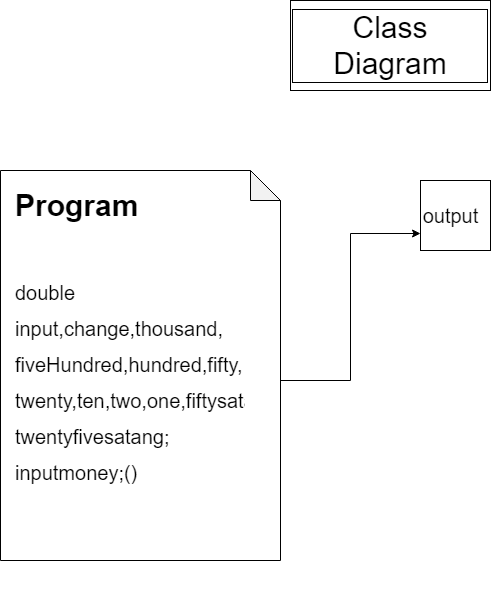

The diagram above was exported from draw.io. Its source (the exported page's mxGraphModel, read from the mxfile embedded in the PNG):
<mxGraphModel dx="1408" dy="600" grid="1" gridSize="10" guides="1" tooltips="1" connect="1" arrows="1" fold="1" page="1" pageScale="1" pageWidth="850" pageHeight="1100" math="0" shadow="0">
  <root>
    <mxCell id="jVn35Ulby0NKQyNqSMPG-0" />
    <mxCell id="jVn35Ulby0NKQyNqSMPG-1" parent="jVn35Ulby0NKQyNqSMPG-0" />
    <mxCell id="t7nz9VuHCe0AgZs-9Y8h-0" value="Class Diagram" style="rounded=0;whiteSpace=wrap;html=1;labelBorderColor=#000000;fontSize=30;" vertex="1" parent="jVn35Ulby0NKQyNqSMPG-1">
      <mxGeometry x="330" y="70" width="200" height="90" as="geometry" />
    </mxCell>
    <mxCell id="GlT8ycwP6_MRdFcM47SX-0" style="edgeStyle=orthogonalEdgeStyle;rounded=0;orthogonalLoop=1;jettySize=auto;html=1;exitX=0;exitY=0;exitDx=280;exitDy=210;exitPerimeter=0;entryX=0;entryY=0.75;entryDx=0;entryDy=0;fontSize=20;" edge="1" parent="jVn35Ulby0NKQyNqSMPG-1" source="8mP9iJNB8QEEogVxzCci-1" target="8mP9iJNB8QEEogVxzCci-3">
      <mxGeometry relative="1" as="geometry" />
    </mxCell>
    <mxCell id="8mP9iJNB8QEEogVxzCci-1" value="" style="shape=note;whiteSpace=wrap;html=1;backgroundOutline=1;darkOpacity=0.05;labelBackgroundColor=none;fontSize=20;" vertex="1" parent="jVn35Ulby0NKQyNqSMPG-1">
      <mxGeometry x="40" y="240" width="280" height="390" as="geometry" />
    </mxCell>
    <mxCell id="8mP9iJNB8QEEogVxzCci-2" value="&lt;h1&gt;&lt;font style=&quot;font-size: 30px&quot;&gt;Program&lt;/font&gt;&lt;/h1&gt;&lt;div&gt;&lt;span style=&quot;font-size: 20px&quot;&gt;double input,change,thousand,&lt;/span&gt;&lt;/div&gt;&lt;div&gt;&lt;span style=&quot;font-size: 20px&quot;&gt;fiveHundred,hundred,fifty,&lt;/span&gt;&lt;/div&gt;&lt;div&gt;&lt;span style=&quot;font-size: 20px&quot;&gt;twenty,ten,two,one,fiftysatang,&lt;/span&gt;&lt;/div&gt;&lt;div&gt;&lt;span style=&quot;font-size: 20px&quot;&gt;twentyfivesatang;&lt;/span&gt;&lt;br&gt;&lt;/div&gt;&lt;div&gt;&lt;span style=&quot;font-size: 20px&quot;&gt;inputmoney;()&lt;/span&gt;&lt;/div&gt;" style="text;html=1;strokeColor=none;fillColor=none;spacing=5;spacingTop=-20;whiteSpace=wrap;overflow=hidden;rounded=0;labelBackgroundColor=none;fontSize=30;" vertex="1" parent="jVn35Ulby0NKQyNqSMPG-1">
      <mxGeometry x="50" y="200" width="240" height="470" as="geometry" />
    </mxCell>
    <mxCell id="8mP9iJNB8QEEogVxzCci-3" value="" style="whiteSpace=wrap;html=1;aspect=fixed;labelBackgroundColor=none;fontSize=20;" vertex="1" parent="jVn35Ulby0NKQyNqSMPG-1">
      <mxGeometry x="460" y="250" width="70" height="70" as="geometry" />
    </mxCell>
    <mxCell id="8mP9iJNB8QEEogVxzCci-4" value="output" style="text;html=1;strokeColor=none;fillColor=none;align=center;verticalAlign=middle;whiteSpace=wrap;rounded=0;labelBackgroundColor=none;fontSize=20;" vertex="1" parent="jVn35Ulby0NKQyNqSMPG-1">
      <mxGeometry x="450" y="270" width="80" height="30" as="geometry" />
    </mxCell>
  </root>
</mxGraphModel>